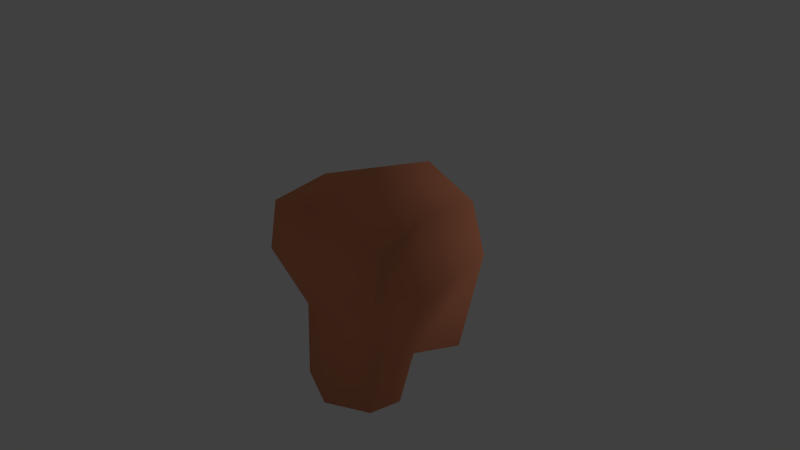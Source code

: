 # Source: face.blend  (saved by Blender 2.67.0; exported with 4.5.12 LTS)
import bpy
from mathutils import Matrix  # noqa: F401  (used for matrix-valued properties, if any)

bpy.ops.wm.read_factory_settings(use_empty=True)
scene = bpy.context.scene
scene.name = 'Scene'

# ---- collections
col_collection_1 = bpy.data.collections.new('Collection 1'); scene.collection.children.link(col_collection_1)

# ---- materials (node trees are filled in below, after node groups)
mat_head = bpy.data.materials.new('Head')
mat_head.alpha_threshold = 0.0
mat_head.use_transparent_shadow = False
mat_head.preview_render_type = 'FLAT'
mat_head.diffuse_color = (0.8385, 0.3008, 0.1591, 1.0)
mat_head.roughness = 0.5
mat_head.specular_intensity = 0.6197
mat_head.line_color = (0.0, 0.0, 0.0, 0.8)

# ---- material node trees

# ---- world
world_world = bpy.data.worlds.new('World'); scene.world = world_world
world_world.color = (0.05088, 0.05088, 0.05088)
world_world.use_sun_shadow = False
world_world.sun_shadow_jitter_overblur = 0.0
world_world.cycles.sampling_method = 'MANUAL'
world_world.cycles.sample_map_resolution = 256

# ---- cameras
cam_camera = bpy.data.cameras.new('Camera')
cam_camera.clip_end = 100.0
cam_camera.lens = 35.0
cam_camera.sensor_width = 32.0
cam_camera.sensor_height = 18.0
cam_camera.ortho_scale = 7.314
cam_camera.dof.focus_distance = 0.0
cam_camera.dof.aperture_fstop = 128.0

# ---- lights
light_lamp = bpy.data.lights.new('Lamp', 'POINT')
light_lamp.transmission_factor = 0.0
light_lamp.cutoff_distance = 30.0
light_lamp.energy = 100.0
light_lamp.shadow_buffer_clip_start = 1.001
light_lamp.shadow_soft_size = 0.1
light_lamp.shadow_maximum_resolution = 0.006
light_lamp.use_absolute_resolution = True
light_lamp.cycles.use_multiple_importance_sampling = False

# ---- meshes
me_cube = bpy.data.meshes.new('Cube')
me_cube.from_pydata([(-0.7448, -0.5433, -0.8391), (-0.6439, 0.9543, -1.547), (-1.0, -0.7612, 0.6845), (-0.7831, 1.0, 0.6803), (-0.7902, -0.0575, -1.118), (-1.0, -0.8849, 0.04152), (1.51e-07, 1.0, -1.754), (-1.0, 1.0, 1.192e-07), (-0.9226, 6.101e-07, 0.8451), (-1.219, 4.563e-07, -0.02581), (-0.627, -0.6773, -1.824), (-0.7147, -0.2387, -1.824), (0.7448, -0.5433, -0.8391), (0.6439, 0.9543, -1.547), (1.0, -0.7612, 0.6845), (0.7831, 1.0, 0.6803), (0.7902, -0.0575, -1.118), (7.264e-08, -0.7032, -0.9226), (1.0, -0.8849, 0.04152), (1.0, 1.0, 1.192e-07), (0.9226, 3.315e-07, 0.8451), (1.172e-07, -1.0, 1.0), (-3.556e-07, 1.0, 1.0), (2.009e-08, 0.1331, -1.425), (-1.153e-07, 0.02581, 1.194), (1.219, 8.806e-08, -0.02581), (1.713e-07, 1.134, 1.352e-07), (5.819e-08, -1.194, -0.02581), (0.627, -0.6773, -1.824), (0.7147, -0.2387, -1.824), (-1.402e-07, -0.9288, -1.867), (7.637e-09, 0.05058, -1.867)], [], [(9, 8, 3, 7), (4, 1, 6, 23), (8, 24, 22, 3), (2, 21, 24, 8), (4, 9, 7, 1), (0, 5, 9, 4), (5, 2, 8, 9), (1, 7, 26, 6), (7, 3, 22, 26), (2, 5, 27, 21), (5, 0, 17, 27), (10, 11, 31, 30), (0, 4, 11, 10), (17, 0, 10, 30), (4, 23, 31, 11), (25, 19, 15, 20), (20, 15, 22, 24), (14, 20, 24, 21), (16, 13, 19, 25), (12, 16, 25, 18), (18, 25, 20, 14), (19, 26, 22, 15), (14, 21, 27, 18), (18, 27, 17, 12), (28, 30, 31, 29), (12, 28, 29, 16), (17, 30, 28, 12), (16, 29, 31, 23), (16, 23, 6, 13), (13, 6, 26, 19)])
me_cube.polygons.foreach_set('use_smooth', [True] * 30)
_uv = me_cube.uv_layers.new(name='UVMap')
_uv.uv.foreach_set('vector', [0.9186, 0.5622, 0.8897, 0.6539, 0.7954, 0.6076, 0.8187, 0.5363, 0.9718, 0.4198, 0.8355, 0.3748, 0.7889, 0.2932, 0.9443, 0.2765, 0.8897, 0.6539, 0.8402, 0.7773, 0.717, 0.684, 0.7954, 0.6076, 0.4253, 0.3956, 0.5144, 0.3125, 0.5789, 0.4264, 0.4662, 0.4772, 0.9718, 0.4198, 0.9186, 0.5622, 0.8187, 0.5363, 0.8355, 0.3748, 0.2432, 0.3627, 0.3629, 0.3766, 0.3384, 0.4851, 0.1851, 0.4167, 0.3629, 0.3766, 0.4253, 0.3956, 0.4662, 0.4772, 0.3384, 0.4851, 0.3645, 0.5313, 0.42, 0.7969, 0.2476, 0.7945, 0.2512, 0.494, 0.42, 0.7969, 0.3816, 0.9128, 0.2476, 0.9669, 0.2476, 0.7945, 0.4253, 0.3956, 0.3629, 0.3766, 0.3836, 0.2522, 0.5144, 0.3125, 0.3629, 0.3766, 0.2432, 0.3627, 0.2425, 0.2548, 0.3836, 0.2522, 0.1401, 0.3218, 0.1267, 0.3591, 0.04372, 0.3607, 0.1117, 0.2522, 0.2432, 0.3627, 0.1851, 0.4167, 0.1267, 0.3591, 0.1401, 0.3218, 0.2425, 0.2548, 0.2432, 0.3627, 0.1401, 0.3218, 0.1117, 0.2522, 0.1851, 0.4167, 0.05455, 0.4274, 0.04372, 0.3607, 0.1267, 0.3591, 0.7075, 0.5018, 0.6057, 0.4846, 0.6135, 0.41, 0.7184, 0.4062, 0.7184, 0.4062, 0.6135, 0.41, 0.5731, 0.3083, 0.7236, 0.2734, 0.2004, 0.147, 0.1441, 0.2189, 0.04372, 0.1466, 0.1296, 0.0478, 0.6979, 0.6534, 0.5551, 0.639, 0.6057, 0.4846, 0.7075, 0.5018, 0.3854, 0.151, 0.4316, 0.2156, 0.2678, 0.252, 0.2654, 0.1408, 0.2654, 0.1408, 0.2678, 0.252, 0.1441, 0.2189, 0.2004, 0.147, 0.07504, 0.7929, 0.2475, 0.7946, 0.2433, 0.967, 0.1106, 0.9096, 0.2004, 0.147, 0.1296, 0.0478, 0.2698, 0.0148, 0.2654, 0.1408, 0.2654, 0.1408, 0.2698, 0.0148, 0.4075, 0.04547, 0.3854, 0.151, 0.4946, 0.1315, 0.5363, 0.06898, 0.5813, 0.1889, 0.5003, 0.1707, 0.3854, 0.151, 0.4946, 0.1315, 0.5003, 0.1707, 0.4316, 0.2156, 0.4075, 0.04547, 0.5363, 0.06898, 0.4946, 0.1315, 0.3854, 0.151, 0.4316, 0.2156, 0.5003, 0.1707, 0.5813, 0.1889, 0.5574, 0.252, 0.6979, 0.6534, 0.6144, 0.773, 0.4793, 0.6944, 0.5551, 0.639, 0.1369, 0.5286, 0.2512, 0.494, 0.2475, 0.7946, 0.07504, 0.7929])
me_cube.materials.append(mat_head)
me_cube.use_remesh_preserve_volume = False
me_cube.use_remesh_preserve_attributes = False
me_cube.use_mirror_vertex_groups = False
me_cube.update()

# ---- objects
ob_head = bpy.data.objects.new('Head', me_cube)
ob_lamp = bpy.data.objects.new('Lamp', light_lamp)
ob_camera = bpy.data.objects.new('Camera', cam_camera)

# ---- transforms, parenting, visibility, modifiers, constraints
ob_head.location = (0.0, 0.0, 0.0)
ob_head.lock_rotations_4d = False
ob_head.empty_display_type = 'ARROWS'
ob_head.lineart.crease_threshold = 0.0
ob_lamp.location = (2.921, 6.168, 1.064)
ob_lamp.rotation_euler = (0.6503, 0.05522, 1.866)
ob_lamp.lock_rotations_4d = False
ob_lamp.empty_display_type = 'ARROWS'
ob_lamp.color = (0.0, 0.0, 0.0, 0.0)
ob_lamp.lineart.crease_threshold = 0.0
ob_camera.location = (7.481, -6.508, 5.344)
ob_camera.rotation_euler = (1.109, 0.01082, 0.8149)
ob_camera.lock_rotations_4d = False
ob_camera.empty_display_type = 'ARROWS'
ob_camera.color = (0.0, 0.0, 0.0, 0.0)
ob_camera.display_type = 'WIRE'
ob_camera.lineart.crease_threshold = 0.0

# ---- collection membership
col_collection_1.objects.link(ob_head)
col_collection_1.objects.link(ob_lamp)
col_collection_1.objects.link(ob_camera)

# ---- scene / render settings (as saved in the file)
scene.camera = ob_camera
scene.frame_start = 1; scene.frame_end = 250; scene.frame_set(1)
scene.render.engine = 'BLENDER_EEVEE_NEXT'
scene.render.image_settings.color_mode = 'RGB'
scene.render.image_settings.compression = 90
scene.render.resolution_percentage = 50
scene.render.dither_intensity = 0.0
scene.cycles.use_denoising = False
scene.cycles.samples = 10
scene.cycles.sampling_pattern = 'TABULATED_SOBOL'
scene.cycles.light_sampling_threshold = 0.0
scene.cycles.use_adaptive_sampling = False
scene.cycles.use_light_tree = False
scene.cycles.blur_glossy = 0.0
scene.cycles.volume_bounces = 1
scene.cycles.pixel_filter_type = 'GAUSSIAN'
scene.cycles.sample_clamp_indirect = 0.0
scene.view_settings.view_transform = 'Standard'
bpy.context.view_layer.update()
